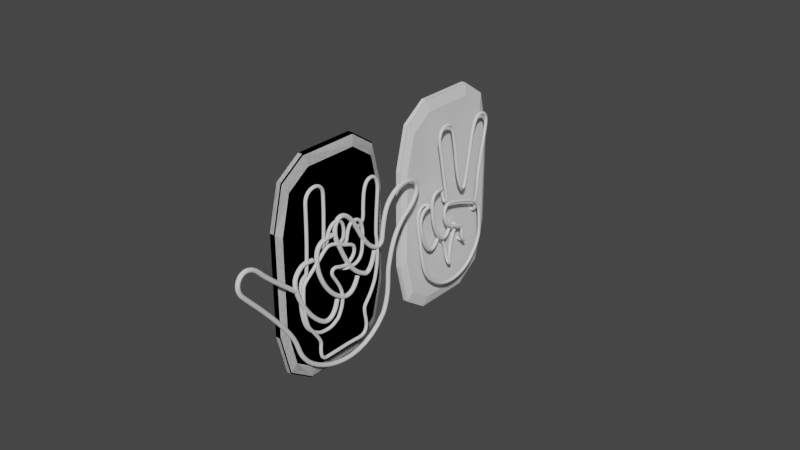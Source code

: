 # Source: NeonHandSigns.blend  (saved by Blender 3.6.13; exported with 4.5.12 LTS)
import bpy
from mathutils import Matrix  # noqa: F401  (used for matrix-valued properties, if any)

bpy.ops.wm.read_factory_settings(use_empty=True)
scene = bpy.context.scene
scene.name = 'Scene'

# ---- collections
col_rockhandsign = bpy.data.collections.new('RockHandSign'); scene.collection.children.link(col_rockhandsign)
col_peace_handsign = bpy.data.collections.new('Peace.HandSign'); scene.collection.children.link(col_peace_handsign)
col_hangloosehandsign = bpy.data.collections.new('HangLooseHandSign'); scene.collection.children.link(col_hangloosehandsign)

# ---- world
world_world = bpy.data.worlds.new('World'); scene.world = world_world
world_world.use_nodes = True; world_world.node_tree.nodes.clear()
_N = world_world.node_tree.nodes; _L = world_world.node_tree.links
n0 = _N.new('ShaderNodeOutputWorld'); n0.name = 'World Output'; n0.location = (300, 300)
n1 = _N.new('ShaderNodeBackground'); n1.name = 'Background'; n1.location = (10, 300)
n1.inputs[0].default_value = (0.05088, 0.05088, 0.05088, 1.0)
_L.new(n1.outputs[0], n0.inputs[0])
n0.is_active_output = True
world_world.color = (0.05088, 0.05088, 0.05088)
world_world.use_sun_shadow = False
world_world.sun_shadow_jitter_overblur = 0.0

# ---- meshes
me_cube_001 = bpy.data.meshes.new('Cube.001')
me_cube_001.from_pydata([(-0.2588, 0.6334, 2.087), (-0.2588, 1.303, 0.9871), (-0.2588, 1.107, 1.765), (-0.1734, 1.191, 0.9033), (-0.1734, 0.5824, 1.903), (-0.1734, 1.013, 1.61), (-0.2588, 1.303, -0.8566), (-0.2588, 0.6334, -1.957), (-0.2588, 1.107, -1.634), (-0.1734, 0.5824, -1.773), (-0.1734, 1.191, -0.7728), (-0.1734, 1.013, -1.48), (-0.2588, -0.4885, -1.957), (-0.2588, -1.158, -0.8566), (-0.2588, -0.9619, -1.634), (-0.1734, -1.046, -0.7728), (-0.1734, -0.4375, -1.773), (-0.1734, -0.8678, -1.48), (-0.2588, -1.158, 0.9871), (-0.2588, -0.4885, 2.087), (-0.2588, -0.9619, 1.765), (-0.1734, -0.4375, 1.903), (-0.1734, -1.046, 0.9033), (-0.1734, -0.8678, 1.61), (-0.283, 0.6063, 1.989), (-0.283, 1.243, 0.9424), (-0.283, 1.057, 1.683), (-0.283, 1.243, -0.812), (-0.283, 0.6063, -1.859), (-0.283, 1.057, -1.552), (-0.283, -0.4614, -1.859), (-0.283, -1.098, -0.812), (-0.283, -0.9118, -1.552), (-0.283, -1.098, 0.9424), (-0.283, -0.4614, 1.989), (-0.283, -0.9118, 1.683), (-0.283, 0.6406, 2.113), (-0.283, 1.319, 0.9989), (-0.283, 1.12, 1.787), (-0.283, 1.319, -0.8684), (-0.283, 0.6406, -1.982), (-0.283, 1.12, -1.656), (-0.283, -0.4957, -1.982), (-0.283, -1.174, -0.8684), (-0.283, -0.9751, -1.656), (-0.283, -1.174, 0.9989), (-0.283, -0.4957, 2.113), (-0.283, -0.9751, 1.787), (-0.4205, 0.6406, 2.113), (-0.4205, 1.319, 0.9989), (-0.4205, 1.12, 1.787), (-0.4205, 1.319, -0.8684), (-0.4205, 0.6406, -1.982), (-0.4205, 1.12, -1.656), (-0.4205, -0.4957, -1.982), (-0.4205, -1.174, -0.8684), (-0.4205, -0.9751, -1.656), (-0.4205, -1.174, 0.9989), (-0.4205, -0.4957, 2.113), (-0.4205, -0.9751, 1.787)], [], [(7, 9, 16, 12), (6, 1, 3, 10), (0, 4, 5, 2), (2, 5, 3, 1), (13, 18, 33, 31), (9, 7, 8, 11), (11, 8, 6, 10), (4, 0, 19, 21), (12, 16, 17, 14), (14, 17, 15, 13), (9, 11, 10, 3, 5, 4, 21, 23, 22, 15, 17, 16), (21, 19, 20, 23), (23, 20, 18, 22), (15, 22, 18, 13), (25, 27, 39, 37), (12, 14, 32, 30), (7, 12, 30, 28), (18, 20, 35, 33), (14, 13, 31, 32), (20, 19, 34, 35), (0, 2, 26, 24), (1, 6, 27, 25), (2, 1, 25, 26), (19, 0, 24, 34), (6, 8, 29, 27), (8, 7, 28, 29), (40, 42, 54, 52), (34, 24, 36, 46), (26, 25, 37, 38), (35, 34, 46, 47), (30, 32, 44, 42), (29, 28, 40, 41), (33, 35, 47, 45), (32, 31, 43, 44), (27, 29, 41, 39), (31, 33, 45, 43), (24, 26, 38, 36), (28, 30, 42, 40), (54, 56, 55, 57, 59, 58, 48, 50, 49, 51, 53, 52), (37, 39, 51, 49), (46, 36, 48, 58), (38, 37, 49, 50), (47, 46, 58, 59), (42, 44, 56, 54), (41, 40, 52, 53), (45, 47, 59, 57), (44, 43, 55, 56), (39, 41, 53, 51), (43, 45, 57, 55), (36, 38, 50, 48)])
_uv = me_cube_001.uv_layers.new(name='UVMap')
_uv.uv.foreach_set('vector', [0.125, 0.568, 0.375, 0.568, 0.375, 0.682, 0.125, 0.682, 0.443, 0.25, 0.557, 0.25, 0.557, 0.5, 0.443, 0.5, 0.875, 0.568, 0.625, 0.568, 0.625, 0.5, 0.875, 0.5, 0.625, 0.25, 0.625, 0.5, 0.557, 0.5, 0.557, 0.25, 0.443, 1.0, 0.557, 1.0, 0.557, 1.0, 0.443, 1.0, 0.375, 0.568, 0.125, 0.568, 0.125, 0.5, 0.375, 0.5, 0.375, 0.5, 0.375, 0.25, 0.443, 0.25, 0.443, 0.5, 0.625, 0.568, 0.875, 0.568, 0.875, 0.682, 0.625, 0.682, 0.125, 0.682, 0.375, 0.682, 0.375, 0.75, 0.125, 0.75, 0.375, 1.0, 0.375, 0.75, 0.443, 0.75, 0.443, 1.0, 0.375, 0.568, 0.3949, 0.5199, 0.443, 0.5, 0.557, 0.5, 0.6051, 0.5199, 0.625, 0.568, 0.625, 0.682, 0.6051, 0.7301, 0.557, 0.75, 0.443, 0.75, 0.3949, 0.7301, 0.375, 0.682, 0.625, 0.682, 0.875, 0.682, 0.875, 0.75, 0.625, 0.75, 0.625, 0.75, 0.625, 1.0, 0.557, 1.0, 0.557, 0.75, 0.443, 0.75, 0.557, 0.75, 0.557, 1.0, 0.443, 1.0, 0.557, 0.25, 0.443, 0.25, 0.443, 0.25, 0.557, 0.25, 0.125, 0.682, 0.125, 0.75, 0.125, 0.75, 0.125, 0.682, 0.125, 0.568, 0.125, 0.682, 0.125, 0.682, 0.125, 0.568, 0.557, 1.0, 0.625, 1.0, 0.625, 1.0, 0.557, 1.0, 0.375, 1.0, 0.443, 1.0, 0.443, 1.0, 0.375, 1.0, 0.875, 0.75, 0.875, 0.682, 0.875, 0.682, 0.875, 0.75, 0.875, 0.568, 0.875, 0.5, 0.875, 0.5, 0.875, 0.568, 0.557, 0.25, 0.443, 0.25, 0.443, 0.25, 0.557, 0.25, 0.625, 0.25, 0.557, 0.25, 0.557, 0.25, 0.625, 0.25, 0.875, 0.682, 0.875, 0.568, 0.875, 0.568, 0.875, 0.682, 0.443, 0.25, 0.375, 0.25, 0.375, 0.25, 0.443, 0.25, 0.125, 0.5, 0.125, 0.568, 0.125, 0.568, 0.125, 0.5, 0.125, 0.568, 0.125, 0.682, 0.125, 0.682, 0.125, 0.568, 0.875, 0.682, 0.875, 0.568, 0.875, 0.568, 0.875, 0.682, 0.625, 0.25, 0.557, 0.25, 0.557, 0.25, 0.625, 0.25, 0.875, 0.75, 0.875, 0.682, 0.875, 0.682, 0.875, 0.75, 0.125, 0.682, 0.125, 0.75, 0.125, 0.75, 0.125, 0.682, 0.125, 0.5, 0.125, 0.568, 0.125, 0.568, 0.125, 0.5, 0.557, 1.0, 0.625, 1.0, 0.625, 1.0, 0.557, 1.0, 0.375, 1.0, 0.443, 1.0, 0.443, 1.0, 0.375, 1.0, 0.443, 0.25, 0.375, 0.25, 0.375, 0.25, 0.443, 0.25, 0.443, 1.0, 0.557, 1.0, 0.557, 1.0, 0.443, 1.0, 0.875, 0.568, 0.875, 0.5, 0.875, 0.5, 0.875, 0.568, 0.125, 0.568, 0.125, 0.682, 0.125, 0.682, 0.125, 0.568, 0.375, 0.06801, 0.3949, 0.01992, 0.443, 0.0, 0.557, 0.0, 0.6051, 0.01992, 0.625, 0.06801, 0.625, 0.182, 0.6051, 0.2301, 0.557, 0.25, 0.443, 0.25, 0.3949, 0.2301, 0.375, 0.182, 0.557, 0.25, 0.443, 0.25, 0.443, 0.25, 0.557, 0.25, 0.875, 0.682, 0.875, 0.568, 0.875, 0.568, 0.875, 0.682, 0.625, 0.25, 0.557, 0.25, 0.557, 0.25, 0.625, 0.25, 0.875, 0.75, 0.875, 0.682, 0.875, 0.682, 0.875, 0.75, 0.125, 0.682, 0.125, 0.75, 0.125, 0.75, 0.125, 0.682, 0.125, 0.5, 0.125, 0.568, 0.125, 0.568, 0.125, 0.5, 0.557, 1.0, 0.625, 1.0, 0.625, 1.0, 0.557, 1.0, 0.375, 1.0, 0.443, 1.0, 0.443, 1.0, 0.375, 1.0, 0.443, 0.25, 0.375, 0.25, 0.375, 0.25, 0.443, 0.25, 0.443, 1.0, 0.557, 1.0, 0.557, 1.0, 0.443, 1.0, 0.875, 0.568, 0.875, 0.5, 0.875, 0.5, 0.875, 0.568])
me_cube_001.update()
me_cube_002 = bpy.data.meshes.new('Cube.002')
me_cube_002.from_pydata([(-0.2588, 0.6334, 2.087), (-0.2588, 1.303, 0.9871), (-0.2588, 1.107, 1.765), (-0.1734, 1.191, 0.9033), (-0.1734, 0.5824, 1.903), (-0.1734, 1.013, 1.61), (-0.2588, 1.303, -0.8566), (-0.2588, 0.6334, -1.957), (-0.2588, 1.107, -1.634), (-0.1734, 0.5824, -1.773), (-0.1734, 1.191, -0.7728), (-0.1734, 1.013, -1.48), (-0.2588, -0.4885, -1.957), (-0.2588, -1.158, -0.8566), (-0.2588, -0.9619, -1.634), (-0.1734, -1.046, -0.7728), (-0.1734, -0.4375, -1.773), (-0.1734, -0.8678, -1.48), (-0.2588, -1.158, 0.9871), (-0.2588, -0.4885, 2.087), (-0.2588, -0.9619, 1.765), (-0.1734, -0.4375, 1.903), (-0.1734, -1.046, 0.9033), (-0.1734, -0.8678, 1.61), (-0.283, 0.6063, 1.989), (-0.283, 1.243, 0.9424), (-0.283, 1.057, 1.683), (-0.283, 1.243, -0.812), (-0.283, 0.6063, -1.859), (-0.283, 1.057, -1.552), (-0.283, -0.4614, -1.859), (-0.283, -1.098, -0.812), (-0.283, -0.9118, -1.552), (-0.283, -1.098, 0.9424), (-0.283, -0.4614, 1.989), (-0.283, -0.9118, 1.683), (-0.283, 0.6406, 2.113), (-0.283, 1.319, 0.9989), (-0.283, 1.12, 1.787), (-0.283, 1.319, -0.8684), (-0.283, 0.6406, -1.982), (-0.283, 1.12, -1.656), (-0.283, -0.4957, -1.982), (-0.283, -1.174, -0.8684), (-0.283, -0.9751, -1.656), (-0.283, -1.174, 0.9989), (-0.283, -0.4957, 2.113), (-0.283, -0.9751, 1.787), (-0.4205, 0.6406, 2.113), (-0.4205, 1.319, 0.9989), (-0.4205, 1.12, 1.787), (-0.4205, 1.319, -0.8684), (-0.4205, 0.6406, -1.982), (-0.4205, 1.12, -1.656), (-0.4205, -0.4957, -1.982), (-0.4205, -1.174, -0.8684), (-0.4205, -0.9751, -1.656), (-0.4205, -1.174, 0.9989), (-0.4205, -0.4957, 2.113), (-0.4205, -0.9751, 1.787)], [], [(7, 9, 16, 12), (6, 1, 3, 10), (0, 4, 5, 2), (2, 5, 3, 1), (13, 18, 33, 31), (9, 7, 8, 11), (11, 8, 6, 10), (4, 0, 19, 21), (12, 16, 17, 14), (14, 17, 15, 13), (9, 11, 10, 3, 5, 4, 21, 23, 22, 15, 17, 16), (21, 19, 20, 23), (23, 20, 18, 22), (15, 22, 18, 13), (25, 27, 39, 37), (12, 14, 32, 30), (7, 12, 30, 28), (18, 20, 35, 33), (14, 13, 31, 32), (20, 19, 34, 35), (0, 2, 26, 24), (1, 6, 27, 25), (2, 1, 25, 26), (19, 0, 24, 34), (6, 8, 29, 27), (8, 7, 28, 29), (40, 42, 54, 52), (34, 24, 36, 46), (26, 25, 37, 38), (35, 34, 46, 47), (30, 32, 44, 42), (29, 28, 40, 41), (33, 35, 47, 45), (32, 31, 43, 44), (27, 29, 41, 39), (31, 33, 45, 43), (24, 26, 38, 36), (28, 30, 42, 40), (54, 56, 55, 57, 59, 58, 48, 50, 49, 51, 53, 52), (37, 39, 51, 49), (46, 36, 48, 58), (38, 37, 49, 50), (47, 46, 58, 59), (42, 44, 56, 54), (41, 40, 52, 53), (45, 47, 59, 57), (44, 43, 55, 56), (39, 41, 53, 51), (43, 45, 57, 55), (36, 38, 50, 48)])
_uv = me_cube_002.uv_layers.new(name='UVMap')
_uv.uv.foreach_set('vector', [0.125, 0.568, 0.375, 0.568, 0.375, 0.682, 0.125, 0.682, 0.443, 0.25, 0.557, 0.25, 0.557, 0.5, 0.443, 0.5, 0.875, 0.568, 0.625, 0.568, 0.625, 0.5, 0.875, 0.5, 0.625, 0.25, 0.625, 0.5, 0.557, 0.5, 0.557, 0.25, 0.443, 1.0, 0.557, 1.0, 0.557, 1.0, 0.443, 1.0, 0.375, 0.568, 0.125, 0.568, 0.125, 0.5, 0.375, 0.5, 0.375, 0.5, 0.375, 0.25, 0.443, 0.25, 0.443, 0.5, 0.625, 0.568, 0.875, 0.568, 0.875, 0.682, 0.625, 0.682, 0.125, 0.682, 0.375, 0.682, 0.375, 0.75, 0.125, 0.75, 0.375, 1.0, 0.375, 0.75, 0.443, 0.75, 0.443, 1.0, 0.375, 0.568, 0.3949, 0.5199, 0.443, 0.5, 0.557, 0.5, 0.6051, 0.5199, 0.625, 0.568, 0.625, 0.682, 0.6051, 0.7301, 0.557, 0.75, 0.443, 0.75, 0.3949, 0.7301, 0.375, 0.682, 0.625, 0.682, 0.875, 0.682, 0.875, 0.75, 0.625, 0.75, 0.625, 0.75, 0.625, 1.0, 0.557, 1.0, 0.557, 0.75, 0.443, 0.75, 0.557, 0.75, 0.557, 1.0, 0.443, 1.0, 0.557, 0.25, 0.443, 0.25, 0.443, 0.25, 0.557, 0.25, 0.125, 0.682, 0.125, 0.75, 0.125, 0.75, 0.125, 0.682, 0.125, 0.568, 0.125, 0.682, 0.125, 0.682, 0.125, 0.568, 0.557, 1.0, 0.625, 1.0, 0.625, 1.0, 0.557, 1.0, 0.375, 1.0, 0.443, 1.0, 0.443, 1.0, 0.375, 1.0, 0.875, 0.75, 0.875, 0.682, 0.875, 0.682, 0.875, 0.75, 0.875, 0.568, 0.875, 0.5, 0.875, 0.5, 0.875, 0.568, 0.557, 0.25, 0.443, 0.25, 0.443, 0.25, 0.557, 0.25, 0.625, 0.25, 0.557, 0.25, 0.557, 0.25, 0.625, 0.25, 0.875, 0.682, 0.875, 0.568, 0.875, 0.568, 0.875, 0.682, 0.443, 0.25, 0.375, 0.25, 0.375, 0.25, 0.443, 0.25, 0.125, 0.5, 0.125, 0.568, 0.125, 0.568, 0.125, 0.5, 0.125, 0.568, 0.125, 0.682, 0.125, 0.682, 0.125, 0.568, 0.875, 0.682, 0.875, 0.568, 0.875, 0.568, 0.875, 0.682, 0.625, 0.25, 0.557, 0.25, 0.557, 0.25, 0.625, 0.25, 0.875, 0.75, 0.875, 0.682, 0.875, 0.682, 0.875, 0.75, 0.125, 0.682, 0.125, 0.75, 0.125, 0.75, 0.125, 0.682, 0.125, 0.5, 0.125, 0.568, 0.125, 0.568, 0.125, 0.5, 0.557, 1.0, 0.625, 1.0, 0.625, 1.0, 0.557, 1.0, 0.375, 1.0, 0.443, 1.0, 0.443, 1.0, 0.375, 1.0, 0.443, 0.25, 0.375, 0.25, 0.375, 0.25, 0.443, 0.25, 0.443, 1.0, 0.557, 1.0, 0.557, 1.0, 0.443, 1.0, 0.875, 0.568, 0.875, 0.5, 0.875, 0.5, 0.875, 0.568, 0.125, 0.568, 0.125, 0.682, 0.125, 0.682, 0.125, 0.568, 0.375, 0.06801, 0.3949, 0.01992, 0.443, 0.0, 0.557, 0.0, 0.6051, 0.01992, 0.625, 0.06801, 0.625, 0.182, 0.6051, 0.2301, 0.557, 0.25, 0.443, 0.25, 0.3949, 0.2301, 0.375, 0.182, 0.557, 0.25, 0.443, 0.25, 0.443, 0.25, 0.557, 0.25, 0.875, 0.682, 0.875, 0.568, 0.875, 0.568, 0.875, 0.682, 0.625, 0.25, 0.557, 0.25, 0.557, 0.25, 0.625, 0.25, 0.875, 0.75, 0.875, 0.682, 0.875, 0.682, 0.875, 0.75, 0.125, 0.682, 0.125, 0.75, 0.125, 0.75, 0.125, 0.682, 0.125, 0.5, 0.125, 0.568, 0.125, 0.568, 0.125, 0.5, 0.557, 1.0, 0.625, 1.0, 0.625, 1.0, 0.557, 1.0, 0.375, 1.0, 0.443, 1.0, 0.443, 1.0, 0.375, 1.0, 0.443, 0.25, 0.375, 0.25, 0.375, 0.25, 0.443, 0.25, 0.443, 1.0, 0.557, 1.0, 0.557, 1.0, 0.443, 1.0, 0.875, 0.568, 0.875, 0.5, 0.875, 0.5, 0.875, 0.568])
me_cube_002.update()
me_cube_003 = bpy.data.meshes.new('Cube.003')
me_cube_003.from_pydata([(-0.2588, 0.6334, 2.087), (-0.2588, 1.303, 0.9871), (-0.2588, 1.107, 1.765), (-0.1734, 1.191, 0.9033), (-0.1734, 0.5824, 1.903), (-0.1734, 1.013, 1.61), (-0.2588, 1.303, -0.8566), (-0.2588, 0.6334, -1.957), (-0.2588, 1.107, -1.634), (-0.1734, 0.5824, -1.773), (-0.1734, 1.191, -0.7728), (-0.1734, 1.013, -1.48), (-0.2588, -0.4885, -1.957), (-0.2588, -1.158, -0.8566), (-0.2588, -0.9619, -1.634), (-0.1734, -1.046, -0.7728), (-0.1734, -0.4375, -1.773), (-0.1734, -0.8678, -1.48), (-0.2588, -1.158, 0.9871), (-0.2588, -0.4885, 2.087), (-0.2588, -0.9619, 1.765), (-0.1734, -0.4375, 1.903), (-0.1734, -1.046, 0.9033), (-0.1734, -0.8678, 1.61), (-0.283, 0.6063, 1.989), (-0.283, 1.243, 0.9424), (-0.283, 1.057, 1.683), (-0.283, 1.243, -0.812), (-0.283, 0.6063, -1.859), (-0.283, 1.057, -1.552), (-0.283, -0.4614, -1.859), (-0.283, -1.098, -0.812), (-0.283, -0.9118, -1.552), (-0.283, -1.098, 0.9424), (-0.283, -0.4614, 1.989), (-0.283, -0.9118, 1.683), (-0.283, 0.6406, 2.113), (-0.283, 1.319, 0.9989), (-0.283, 1.12, 1.787), (-0.283, 1.319, -0.8684), (-0.283, 0.6406, -1.982), (-0.283, 1.12, -1.656), (-0.283, -0.4957, -1.982), (-0.283, -1.174, -0.8684), (-0.283, -0.9751, -1.656), (-0.283, -1.174, 0.9989), (-0.283, -0.4957, 2.113), (-0.283, -0.9751, 1.787), (-0.4205, 0.6406, 2.113), (-0.4205, 1.319, 0.9989), (-0.4205, 1.12, 1.787), (-0.4205, 1.319, -0.8684), (-0.4205, 0.6406, -1.982), (-0.4205, 1.12, -1.656), (-0.4205, -0.4957, -1.982), (-0.4205, -1.174, -0.8684), (-0.4205, -0.9751, -1.656), (-0.4205, -1.174, 0.9989), (-0.4205, -0.4957, 2.113), (-0.4205, -0.9751, 1.787)], [], [(7, 9, 16, 12), (6, 1, 3, 10), (0, 4, 5, 2), (2, 5, 3, 1), (13, 18, 33, 31), (9, 7, 8, 11), (11, 8, 6, 10), (4, 0, 19, 21), (12, 16, 17, 14), (14, 17, 15, 13), (9, 11, 10, 3, 5, 4, 21, 23, 22, 15, 17, 16), (21, 19, 20, 23), (23, 20, 18, 22), (15, 22, 18, 13), (25, 27, 39, 37), (12, 14, 32, 30), (7, 12, 30, 28), (18, 20, 35, 33), (14, 13, 31, 32), (20, 19, 34, 35), (0, 2, 26, 24), (1, 6, 27, 25), (2, 1, 25, 26), (19, 0, 24, 34), (6, 8, 29, 27), (8, 7, 28, 29), (40, 42, 54, 52), (34, 24, 36, 46), (26, 25, 37, 38), (35, 34, 46, 47), (30, 32, 44, 42), (29, 28, 40, 41), (33, 35, 47, 45), (32, 31, 43, 44), (27, 29, 41, 39), (31, 33, 45, 43), (24, 26, 38, 36), (28, 30, 42, 40), (54, 56, 55, 57, 59, 58, 48, 50, 49, 51, 53, 52), (37, 39, 51, 49), (46, 36, 48, 58), (38, 37, 49, 50), (47, 46, 58, 59), (42, 44, 56, 54), (41, 40, 52, 53), (45, 47, 59, 57), (44, 43, 55, 56), (39, 41, 53, 51), (43, 45, 57, 55), (36, 38, 50, 48)])
_uv = me_cube_003.uv_layers.new(name='UVMap')
_uv.uv.foreach_set('vector', [0.125, 0.568, 0.375, 0.568, 0.375, 0.682, 0.125, 0.682, 0.443, 0.25, 0.557, 0.25, 0.557, 0.5, 0.443, 0.5, 0.875, 0.568, 0.625, 0.568, 0.625, 0.5, 0.875, 0.5, 0.625, 0.25, 0.625, 0.5, 0.557, 0.5, 0.557, 0.25, 0.443, 1.0, 0.557, 1.0, 0.557, 1.0, 0.443, 1.0, 0.375, 0.568, 0.125, 0.568, 0.125, 0.5, 0.375, 0.5, 0.375, 0.5, 0.375, 0.25, 0.443, 0.25, 0.443, 0.5, 0.625, 0.568, 0.875, 0.568, 0.875, 0.682, 0.625, 0.682, 0.125, 0.682, 0.375, 0.682, 0.375, 0.75, 0.125, 0.75, 0.375, 1.0, 0.375, 0.75, 0.443, 0.75, 0.443, 1.0, 0.375, 0.568, 0.3949, 0.5199, 0.443, 0.5, 0.557, 0.5, 0.6051, 0.5199, 0.625, 0.568, 0.625, 0.682, 0.6051, 0.7301, 0.557, 0.75, 0.443, 0.75, 0.3949, 0.7301, 0.375, 0.682, 0.625, 0.682, 0.875, 0.682, 0.875, 0.75, 0.625, 0.75, 0.625, 0.75, 0.625, 1.0, 0.557, 1.0, 0.557, 0.75, 0.443, 0.75, 0.557, 0.75, 0.557, 1.0, 0.443, 1.0, 0.557, 0.25, 0.443, 0.25, 0.443, 0.25, 0.557, 0.25, 0.125, 0.682, 0.125, 0.75, 0.125, 0.75, 0.125, 0.682, 0.125, 0.568, 0.125, 0.682, 0.125, 0.682, 0.125, 0.568, 0.557, 1.0, 0.625, 1.0, 0.625, 1.0, 0.557, 1.0, 0.375, 1.0, 0.443, 1.0, 0.443, 1.0, 0.375, 1.0, 0.875, 0.75, 0.875, 0.682, 0.875, 0.682, 0.875, 0.75, 0.875, 0.568, 0.875, 0.5, 0.875, 0.5, 0.875, 0.568, 0.557, 0.25, 0.443, 0.25, 0.443, 0.25, 0.557, 0.25, 0.625, 0.25, 0.557, 0.25, 0.557, 0.25, 0.625, 0.25, 0.875, 0.682, 0.875, 0.568, 0.875, 0.568, 0.875, 0.682, 0.443, 0.25, 0.375, 0.25, 0.375, 0.25, 0.443, 0.25, 0.125, 0.5, 0.125, 0.568, 0.125, 0.568, 0.125, 0.5, 0.125, 0.568, 0.125, 0.682, 0.125, 0.682, 0.125, 0.568, 0.875, 0.682, 0.875, 0.568, 0.875, 0.568, 0.875, 0.682, 0.625, 0.25, 0.557, 0.25, 0.557, 0.25, 0.625, 0.25, 0.875, 0.75, 0.875, 0.682, 0.875, 0.682, 0.875, 0.75, 0.125, 0.682, 0.125, 0.75, 0.125, 0.75, 0.125, 0.682, 0.125, 0.5, 0.125, 0.568, 0.125, 0.568, 0.125, 0.5, 0.557, 1.0, 0.625, 1.0, 0.625, 1.0, 0.557, 1.0, 0.375, 1.0, 0.443, 1.0, 0.443, 1.0, 0.375, 1.0, 0.443, 0.25, 0.375, 0.25, 0.375, 0.25, 0.443, 0.25, 0.443, 1.0, 0.557, 1.0, 0.557, 1.0, 0.443, 1.0, 0.875, 0.568, 0.875, 0.5, 0.875, 0.5, 0.875, 0.568, 0.125, 0.568, 0.125, 0.682, 0.125, 0.682, 0.125, 0.568, 0.375, 0.06801, 0.3949, 0.01992, 0.443, 0.0, 0.557, 0.0, 0.6051, 0.01992, 0.625, 0.06801, 0.625, 0.182, 0.6051, 0.2301, 0.557, 0.25, 0.443, 0.25, 0.3949, 0.2301, 0.375, 0.182, 0.557, 0.25, 0.443, 0.25, 0.443, 0.25, 0.557, 0.25, 0.875, 0.682, 0.875, 0.568, 0.875, 0.568, 0.875, 0.682, 0.625, 0.25, 0.557, 0.25, 0.557, 0.25, 0.625, 0.25, 0.875, 0.75, 0.875, 0.682, 0.875, 0.682, 0.875, 0.75, 0.125, 0.682, 0.125, 0.75, 0.125, 0.75, 0.125, 0.682, 0.125, 0.5, 0.125, 0.568, 0.125, 0.568, 0.125, 0.5, 0.557, 1.0, 0.625, 1.0, 0.625, 1.0, 0.557, 1.0, 0.375, 1.0, 0.443, 1.0, 0.443, 1.0, 0.375, 1.0, 0.443, 0.25, 0.375, 0.25, 0.375, 0.25, 0.443, 0.25, 0.443, 1.0, 0.557, 1.0, 0.557, 1.0, 0.443, 1.0, 0.875, 0.568, 0.875, 0.5, 0.875, 0.5, 0.875, 0.568])
me_cube_003.update()

# ---- curves / text
cu_beziercurve = bpy.data.curves.new('BezierCurve', 'CURVE')
cu_beziercurve.dimensions = '3D'
_sp = cu_beziercurve.splines.new('BEZIER'); _sp.bezier_points.add(37)
_sp.bezier_points.foreach_set('co', [0.09187, 0.1127, -0.1997, 0.07118, 0.1979, -6.684e-08, -0.2951, 0.5629, 5.352e-08, -0.7259, 0.4087, 2.049e-07, -0.4714, 0.1868, 6.804e-05, -0.3701, 0.1435, -0.09762, -0.5271, 0.1102, -0.003183, -0.6194, -0.2721, 1.636e-07, -0.5112, -0.2721, -0.08706, -0.4986, -0.3511, -0.08706, -0.5856, -0.3511, -1.273e-08, -1.426, -0.3277, 1.541e-07, -1.429, -0.7186, 1.021e-07, -0.2581, -0.7572, 2.81e-08, -0.01573, -0.8303, -0.07086, 0.8447, -0.7003, -0.07086, 1.057, -0.3833, -0.07086, 0.9076, -0.06141, -0.001568, 0.1485, -0.1164, -3.585e-08, -0.05631, -0.1067, 5.335e-09, -0.006647, 0.1958, 3.631e-08, -0.2578, 0.3505, 1.028e-07, -0.3809, 0.1213, 9.917e-08, -0.4475, -0.3611, 4.732e-08, -0.1225, -0.7511, -6.837e-08, 0.1184, -0.8454, -1.279e-07, 0.7795, -0.7459, -2.433e-07, 1.212, -0.4905, -2.933e-07, 1.524, -0.3929, -3.409e-07, 1.538, 0.3822, -2.395e-07, 1.165, 0.5993, -1.376e-07, 0.6034, 0.8504, 5.476e-09, -0.2808, 0.9035, 1.848e-07, -1.052, 0.9519, 3.415e-07, -1.347, 0.8086, 3.796e-07, -1.167, 0.6233, 3.197e-07, -0.7379, 0.5913, 3.027e-07, -0.4669, 0.5716, -0.1987])
_sp.bezier_points.foreach_set('handle_left', [0.09187, 0.1127, -0.2515, 0.05871, 0.1181, -9.086e-08, -0.1321, 0.5536, -1.129e-08, -0.7053, 0.5223, 1.995e-07, -0.6977, 0.222, 6.805e-05, -0.3542, 0.2201, -0.09789, -0.4606, 0.1077, -0.02153, -0.9912, -0.2493, 0.0035, -0.5349, -0.2731, -0.06039, -0.4814, -0.35, -0.1259, -0.5347, -0.3528, -3.322e-08, -1.105, -0.3208, 3.615e-08, -1.718, -0.7186, 1.021e-07, -0.6648, -0.7164, 3.318e-08, -0.175, -0.7855, -0.07086, 0.7509, -0.7845, -0.07086, 1.037, -0.5014, -0.07086, 1.011, -0.1343, -0.03519, 0.3131, -0.02194, -5.903e-08, -0.05345, -0.166, -8.288e-09, 0.02822, 0.1156, 1.664e-08, -0.1542, 0.3811, 8.807e-08, -0.3508, 0.1962, 9.832e-08, -0.5344, -0.2551, 6.756e-08, -0.2044, -0.6403, -4.843e-08, -0.001944, -0.8267, -1.129e-07, 0.7087, -0.7866, -2.446e-07, 1.126, -0.4868, -2.871e-07, 1.49, -0.5028, -3.597e-07, 1.517, 0.1347, -3.006e-07, 1.393, 0.6541, -2.066e-07, 1.031, 0.6479, -1.35e-07, 0.09132, 0.963, 9.02e-08, -0.8589, 0.9381, 2.719e-07, -1.341, 0.9018, 3.774e-07, -1.291, 0.6525, 3.293e-07, -0.8449, 0.5953, 3.111e-07, -0.4669, 0.57, -0.09171])
_sp.bezier_points.foreach_set('handle_right', [0.09187, 0.1127, -0.1297, 0.1298, 0.5729, 4.601e-08, -0.5508, 0.5958, 1.602e-07, -0.7464, 0.295, 2.104e-07, -0.3795, 0.1725, 6.804e-05, -0.386, 0.06701, -0.09736, -0.9594, 0.2023, -7.151e-05, -0.5682, -0.2753, -0.0004821, -0.4812, -0.273, -0.1377, -0.5077, -0.3518, -0.06627, -0.8618, -0.3423, 9.85e-08, -1.714, -0.3004, 2.641e-07, -1.14, -0.7186, 1.021e-07, -0.1662, -0.7664, 2.695e-08, 0.4753, -0.8805, -0.07086, 0.9083, -0.6568, -0.07086, 1.091, -0.1701, -0.07086, 0.5543, 0.1751, 0.008123, -0.01336, -0.2362, -1.515e-08, -0.06098, -0.0746, 1.14e-08, -0.08511, 0.3452, 7.25e-08, -0.3235, 0.3275, 1.111e-07, -0.5462, -0.1984, 9.785e-08, -0.2742, -0.5591, -6.492e-09, -0.02713, -0.8598, -9.499e-08, 0.4757, -0.8594, -1.827e-07, 1.047, -0.5543, -2.542e-07, 1.38, -0.5112, -3.204e-07, 1.532, -0.1214, -2.921e-07, 1.569, 0.6537, -1.952e-07, 0.8818, 0.5521, -7.497e-08, 0.3455, 0.9309, 7.953e-08, -0.6313, 0.9088, 2.797e-07, -1.22, 0.9638, 4.018e-07, -1.354, 0.7081, 3.82e-07, -1.05, 0.5955, 3.106e-07, -0.6132, 0.5867, 2.929e-07, -0.4669, 0.5731, -0.3105])
for _p, _l, _r in zip(_sp.bezier_points, ['ALIGNED', 'FREE', 'FREE', 'ALIGNED', 'ALIGNED', 'ALIGNED', 'FREE', 'ALIGNED', 'FREE', 'ALIGNED', 'ALIGNED', 'FREE', 'ALIGNED', 'ALIGNED', 'FREE', 'FREE', 'ALIGNED', 'FREE', 'FREE', 'FREE', 'FREE', 'FREE', 'FREE', 'FREE', 'FREE', 'FREE', 'FREE', 'FREE', 'FREE', 'FREE', 'FREE', 'FREE', 'FREE', 'ALIGNED', 'ALIGNED', 'ALIGNED', 'ALIGNED', 'ALIGNED'], ['ALIGNED', 'FREE', 'FREE', 'ALIGNED', 'ALIGNED', 'ALIGNED', 'FREE', 'ALIGNED', 'FREE', 'ALIGNED', 'ALIGNED', 'FREE', 'ALIGNED', 'ALIGNED', 'FREE', 'FREE', 'ALIGNED', 'FREE', 'FREE', 'FREE', 'FREE', 'FREE', 'FREE', 'FREE', 'FREE', 'FREE', 'FREE', 'FREE', 'FREE', 'FREE', 'FREE', 'FREE', 'FREE', 'ALIGNED', 'ALIGNED', 'ALIGNED', 'ALIGNED', 'ALIGNED']): _p.handle_left_type = _l; _p.handle_right_type = _r
_sp.order_u = 0
_sp.order_v = 0
cu_beziercurve.use_path = True
cu_beziercurve.bevel_depth = 0.03
cu_beziercurve.fill_mode = 'FULL'
cu_beziercurve_006 = bpy.data.curves.new('BezierCurve.006', 'CURVE')
cu_beziercurve_006.dimensions = '3D'
_sp = cu_beziercurve_006.splines.new('BEZIER'); _sp.bezier_points.add(35)
_sp.bezier_points.foreach_set('co', [-0.2009, -0.2219, -0.2527, -1.37e-09, -0.1338, -0.2321, -1.37e-09, 0.206, -0.3033, -1.37e-09, 0.53, -0.07389, -1.37e-09, 0.9058, -0.2691, -1.37e-09, 0.2385, -0.8591, 1.732e-08, -0.2941, -0.7192, -1.37e-09, -0.6969, -0.1487, -1.37e-09, -0.00032, 0.8271, -0.04541, 0.818, 0.6155, -0.07449, 1.206, 0.4326, -0.09589, 1.295, 0.09236, -1.37e-09, 1.319, 0.1332, -1.37e-09, 1.065, 0.4982, -0.08975, 0.4096, 0.2256, -0.08355, -0.002688, 0.1917, -1.37e-09, -0.1811, 0.2623, -0.06282, 0.2043, -0.2146, -0.1499, 0.296, -0.2211, -0.06282, 0.3492, -0.1069, -1.37e-09, 1.034, 0.1432, -0.02504, 1.303, -0.2658, -0.08949, 1.157, -0.3623, -0.08658, 1.018, -0.3107, -0.05067, 0.9548, -0.288, -6.097e-08, 1.042, -0.3181, -6.097e-08, 2.103, -0.6987, -6.097e-08, 2.278, -0.9649, -6.097e-08, 2.052, -1.092, -6.097e-08, 1.298, -0.8087, -6.097e-08, 0.84, -0.8217, -6.198e-08, 1.674, -1.825, -6.097e-08, 1.13, -1.616, -1.073e-08, 0.5417, -1.097, -0.0701, 0.09275, -0.8898, -0.1984, -0.04234, -0.8473])
_sp.bezier_points.foreach_set('handle_left', [-0.3174, -0.222, -0.2528, -9.592e-09, -0.2458, -0.2645, -9.775e-09, 0.1013, -0.4022, -8.915e-09, 0.4198, -0.1118, -1.47e-08, 0.9247, -0.1273, -1.47e-08, 0.3514, -0.8301, 3.64e-09, -0.1258, -0.7999, 3.845e-08, -0.6211, -0.4885, 7.463e-08, -0.6449, 0.666, -0.004471, 0.6104, 0.737, -0.08143, 1.019, 0.517, -0.1341, 1.327, 0.1381, 2.1e-09, 1.301, 0.08063, 3.896e-08, 1.398, 0.3831, -0.05852, 0.2396, 0.658, -0.08862, 0.1505, 0.1221, -9.698e-09, -0.2659, 0.2906, -0.04885, 0.1522, -0.05504, -0.172, 0.1658, -0.3257, -0.06656, 0.3869, -0.1739, -4.113e-08, 0.7143, 0.2796, 0.0139, 1.456, -0.06672, -0.08949, 1.191, -0.3744, -0.08658, 1.1, -0.3402, -0.07633, 0.9548, -0.288, -6.172e-08, 0.9598, -0.2924, -6.247e-08, 1.939, -0.6472, -6.247e-08, 2.33, -0.8005, -6.185e-08, 2.149, -1.122, -6.247e-08, 1.449, -0.8637, -6.247e-08, 0.7234, -0.6949, -5.519e-08, 1.867, -1.607, -6.722e-08, 1.301, -1.747, -2.627e-08, 0.6898, -1.203, -0.03934, 0.2615, -0.95, -0.1666, -0.04286, -0.8481])
_sp.bezier_points.foreach_set('handle_right', [-0.04682, -0.2218, -0.2524, 9.5e-09, 0.01418, -0.1893, 7.521e-09, 0.3168, -0.1988, 8.49e-09, 0.674, -0.02437, 6.663e-09, 0.8944, -0.3545, 2.548e-08, 0.01116, -0.9174, 3.1e-08, -0.4624, -0.6386, -3.117e-08, -0.7536, 0.1056, -3.911e-08, 0.3198, 0.9071, -0.06197, 0.9019, 0.5663, -0.06561, 1.417, 0.3373, -0.05306, 1.269, 0.05987, -8.162e-09, 1.354, 0.2361, -2.063e-08, 0.9055, 0.5532, -0.1161, 0.4023, 0.08815, -0.07418, -0.2864, 0.2994, 1.98e-08, 0.03442, 0.1905, -0.07119, 0.2355, -0.3102, -0.1424, 0.3392, -0.185, -0.04291, 0.1486, 0.2499, 3.705e-08, 1.343, 0.01151, -0.06455, 1.218, -0.3842, -0.08949, 1.139, -0.356, -0.08658, 0.98, -0.2979, -0.0217, 0.9549, -0.2881, -6.056e-08, 1.087, -0.3324, -6.056e-08, 2.148, -0.7129, -6.016e-08, 2.25, -1.055, -5.723e-08, 1.641, -0.9632, -5.695e-08, 0.8935, -0.661, -5.607e-08, 1.222, -1.238, -6.877e-08, 1.497, -2.046, -4.862e-08, 0.8734, -1.357, 4.807e-09, 0.3937, -0.9918, -0.1008, -0.07594, -0.8296, -0.2303, -0.04182, -0.8466])
for _p, _l, _r in zip(_sp.bezier_points, ['ALIGNED', 'ALIGNED', 'ALIGNED', 'ALIGNED', 'ALIGNED', 'ALIGNED', 'ALIGNED', 'ALIGNED', 'ALIGNED', 'ALIGNED', 'FREE', 'FREE', 'ALIGNED', 'ALIGNED', 'FREE', 'FREE', 'ALIGNED', 'ALIGNED', 'FREE', 'ALIGNED', 'ALIGNED', 'FREE', 'FREE', 'FREE', 'ALIGNED', 'ALIGNED', 'ALIGNED', 'ALIGNED', 'ALIGNED', 'ALIGNED', 'ALIGNED', 'FREE', 'FREE', 'ALIGNED', 'ALIGNED', 'ALIGNED'], ['ALIGNED', 'ALIGNED', 'ALIGNED', 'ALIGNED', 'ALIGNED', 'ALIGNED', 'ALIGNED', 'ALIGNED', 'ALIGNED', 'ALIGNED', 'FREE', 'FREE', 'ALIGNED', 'ALIGNED', 'FREE', 'FREE', 'ALIGNED', 'ALIGNED', 'FREE', 'ALIGNED', 'ALIGNED', 'FREE', 'FREE', 'FREE', 'ALIGNED', 'ALIGNED', 'ALIGNED', 'ALIGNED', 'ALIGNED', 'ALIGNED', 'ALIGNED', 'FREE', 'FREE', 'ALIGNED', 'ALIGNED', 'ALIGNED']): _p.handle_left_type = _l; _p.handle_right_type = _r
_sp.order_u = 0
_sp.order_v = 0
cu_beziercurve_006.use_path = True
cu_beziercurve_006.bevel_depth = 0.03
cu_beziercurve_006.fill_mode = 'FULL'
cu_beziercurve_009 = bpy.data.curves.new('BezierCurve.009', 'CURVE')
cu_beziercurve_009.dimensions = '3D'
_sp = cu_beziercurve_009.splines.new('BEZIER'); _sp.bezier_points.add(12)
_sp.bezier_points.foreach_set('co', [-0.7949, -0.3251, 1.203e-08, -0.4713, -0.5718, -8.411e-08, -1.243, -1.184, -1.614e-08, -1.377, -0.7395, 6.969e-08, -0.9577, -0.119, 7.143e-08, -1.698, 0.2094, 2.598e-07, -1.153, 0.461, 1.875e-07, -0.3486, 0.04853, -2.466e-08, 0.5266, -0.1051, -1.02e-07, 0.5589, -1.99, -3.615e-07, -1.235, -3.271, -1.844e-07, -1.508, -2.927, -8.495e-08, -0.8562, -2.199, -1.141e-07])
_sp.bezier_points.foreach_set('handle_left', [-0.9176, -0.2942, 1.809e-08, -0.4258, -0.4674, -9.875e-08, -1.036, -1.073, -8.246e-08, -2.047, -1.085, 2.234e-08, -0.7904, -0.1373, -9.393e-09, -1.569, 0.01338, 1.624e-07, -1.574, 1.16, 1.918e-07, -0.589, 0.1068, -1.818e-08, 0.1614, 0.0834, -8.101e-08, 0.9359, -1.636, -4.986e-07, 0.2988, -1.843, -6.355e-07, -1.837, -3.233, -1.358e-07, -1.146, -2.541, -1.773e-07])
_sp.bezier_points.foreach_set('handle_right', [-0.5814, -0.3789, 1.486e-09, -0.637, -0.9514, -3.09e-08, -1.702, -1.43, 1.308e-07, -0.7341, -0.4076, 1.152e-07, -1.444, -0.06585, 3.061e-07, -1.968, 0.6171, 4.623e-07, -0.8995, 0.1636, 1.802e-07, -0.148, -0.000134, -3.006e-08, 1.274, -0.6899, -2.366e-07, 0.07061, -2.397, -2.679e-07, -1.486, -3.505, -1.104e-07, -1.295, -2.728, -5.184e-08, -0.6673, -1.977, -7.3e-08])
for _p, _l, _r in zip(_sp.bezier_points, ['ALIGNED', 'ALIGNED', 'ALIGNED', 'ALIGNED', 'ALIGNED', 'ALIGNED', 'FREE', 'ALIGNED', 'FREE', 'FREE', 'ALIGNED', 'ALIGNED', 'ALIGNED'], ['ALIGNED', 'ALIGNED', 'ALIGNED', 'ALIGNED', 'ALIGNED', 'ALIGNED', 'FREE', 'ALIGNED', 'FREE', 'FREE', 'ALIGNED', 'ALIGNED', 'ALIGNED']): _p.handle_left_type = _l; _p.handle_right_type = _r
_sp.order_u = 0
_sp.order_v = 0
_sp = cu_beziercurve_009.splines.new('BEZIER'); _sp.bezier_points.add(3)
_sp.bezier_points.foreach_set('co', [-1.496, -1.331, 1.521e-07, -1.331, -1.685, 7.241e-08, -0.2831, -1.149, -1.153e-07, -0.4966, -0.7561, -2.091e-08])
_sp.bezier_points.foreach_set('handle_left', [-1.499, -1.188, 1.557e-07, -1.501, -1.637, 9.196e-08, -0.4918, -1.546, -1.764e-07, -0.2439, -0.8515, -1.115e-07])
_sp.bezier_points.foreach_set('handle_right', [-1.494, -1.466, 1.488e-07, -1.05, -1.765, 3.995e-08, -0.2057, -1.002, -9.266e-08, -0.7698, -0.6529, 7.705e-08])
for _p, _l, _r in zip(_sp.bezier_points, ['ALIGNED', 'ALIGNED', 'ALIGNED', 'ALIGNED'], ['ALIGNED', 'ALIGNED', 'ALIGNED', 'ALIGNED']): _p.handle_left_type = _l; _p.handle_right_type = _r
_sp.order_u = 0
_sp.order_v = 0
_sp = cu_beziercurve_009.splines.new('BEZIER'); _sp.bezier_points.add(3)
_sp.bezier_points.foreach_set('co', [-1.239, -1.797, 3.944e-08, -1.103, -2.166, -3.657e-08, -0.02589, -1.615, -2.28e-07, -0.2734, -1.261, -1.322e-07])
_sp.bezier_points.foreach_set('handle_left', [-1.242, -1.654, 4.301e-08, -1.3, -2.025, -4.992e-09, -0.2443, -1.963, -2.807e-07, -0.008805, -1.315, -2.196e-07])
_sp.bezier_points.foreach_set('handle_right', [-1.237, -1.932, 3.608e-08, -0.919, -2.298, -6.621e-08, 0.0624, -1.474, -2.067e-07, -0.5594, -1.202, -3.77e-08])
for _p, _l, _r in zip(_sp.bezier_points, ['ALIGNED', 'ALIGNED', 'ALIGNED', 'ALIGNED'], ['ALIGNED', 'ALIGNED', 'ALIGNED', 'ALIGNED']): _p.handle_left_type = _l; _p.handle_right_type = _r
_sp.order_u = 0
_sp.order_v = 0
cu_beziercurve_009.use_path = True
cu_beziercurve_009.bevel_depth = 0.04
cu_beziercurve_009.fill_mode = 'FULL'

# ---- objects
ob_beziercurve = bpy.data.objects.new('BezierCurve', cu_beziercurve)
ob_cube = bpy.data.objects.new('Cube', me_cube_001)
ob_beziercurve_003 = bpy.data.objects.new('BezierCurve.003', cu_beziercurve_006)
ob_cube_001 = bpy.data.objects.new('Cube.001', me_cube_002)
ob_cube_002 = bpy.data.objects.new('Cube.002', me_cube_003)
ob_empty = bpy.data.objects.new('Empty', None)
ob_beziercurve_001 = bpy.data.objects.new('BezierCurve.001', cu_beziercurve_009)

# ---- transforms, parenting, visibility, modifiers, constraints
ob_beziercurve.location = (0.0, 0.0, 0.0)
ob_beziercurve.rotation_euler = (-1.344e-07, 1.571, 0.0)
ob_cube.location = (-0.09099, 0.0, 0.0)
ob_cube.scale = (0.5729, 1.0, 1.0)
ob_beziercurve_003.location = (3.117e-08, 3.096, -0.8275)
ob_beziercurve_003.rotation_euler = (2.115, 1.9e-16, 3.37e-16)
ob_cube_001.location = (-0.09099, 3.0, 0.0)
ob_cube_001.scale = (0.5729, 1.0, 1.0)
ob_cube_002.location = (-0.09099, 0.0, 0.0)
ob_cube_002.scale = (0.5729, 1.0, 1.0)
ob_empty.location = (0.0002532, -0.133, -0.1902)
ob_empty.rotation_euler = (1.571, -0.0, 1.571)
ob_empty.empty_display_type = 'IMAGE'
ob_empty.empty_display_size = 5.0
ob_beziercurve_001.location = (0.0002532, 1.179, -0.8277)
ob_beziercurve_001.rotation_euler = (-1.344e-07, 1.571, 0.0)

# ---- collection membership
col_rockhandsign.objects.link(ob_beziercurve)
col_rockhandsign.objects.link(ob_cube)
col_peace_handsign.objects.link(ob_beziercurve_003)
col_peace_handsign.objects.link(ob_cube_001)
col_hangloosehandsign.objects.link(ob_cube_002)
col_hangloosehandsign.objects.link(ob_empty)
col_hangloosehandsign.objects.link(ob_beziercurve_001)

# ---- scene / render settings (as saved in the file)
scene.frame_start = 1; scene.frame_end = 250; scene.frame_set(1)
scene.render.engine = 'BLENDER_EEVEE_NEXT'
scene.cycles.sampling_pattern = 'TABULATED_SOBOL'
scene.view_settings.view_transform = 'Filmic'
bpy.context.view_layer.update()

# ---- added for rendering (the .blend has no active camera and no usable light): camera, sun
cam_auto = bpy.data.cameras.new('AutoCamera')
cam_auto.lens = 50.0
cam_auto.sensor_width = 36.0
cam_auto.clip_end = 1000.0
ob_auto_camera = bpy.data.objects.new('AutoCamera', cam_auto)
scene.collection.objects.link(ob_auto_camera)
ob_auto_camera.location = (10.8164, -11.4499, 8.84093)
ob_auto_camera.rotation_euler = (1.09748, -7.21219e-08, 0.694738)
scene.camera = ob_auto_camera
light_auto_sun = bpy.data.lights.new('AutoSun', 'SUN')
light_auto_sun.energy = 3.0
light_auto_sun.angle = 0.0523599
ob_auto_sun = bpy.data.objects.new('AutoSun', light_auto_sun)
scene.collection.objects.link(ob_auto_sun)
ob_auto_sun.rotation_euler = (0.872665, 0.174533, 0.523599)
bpy.context.view_layer.update()

